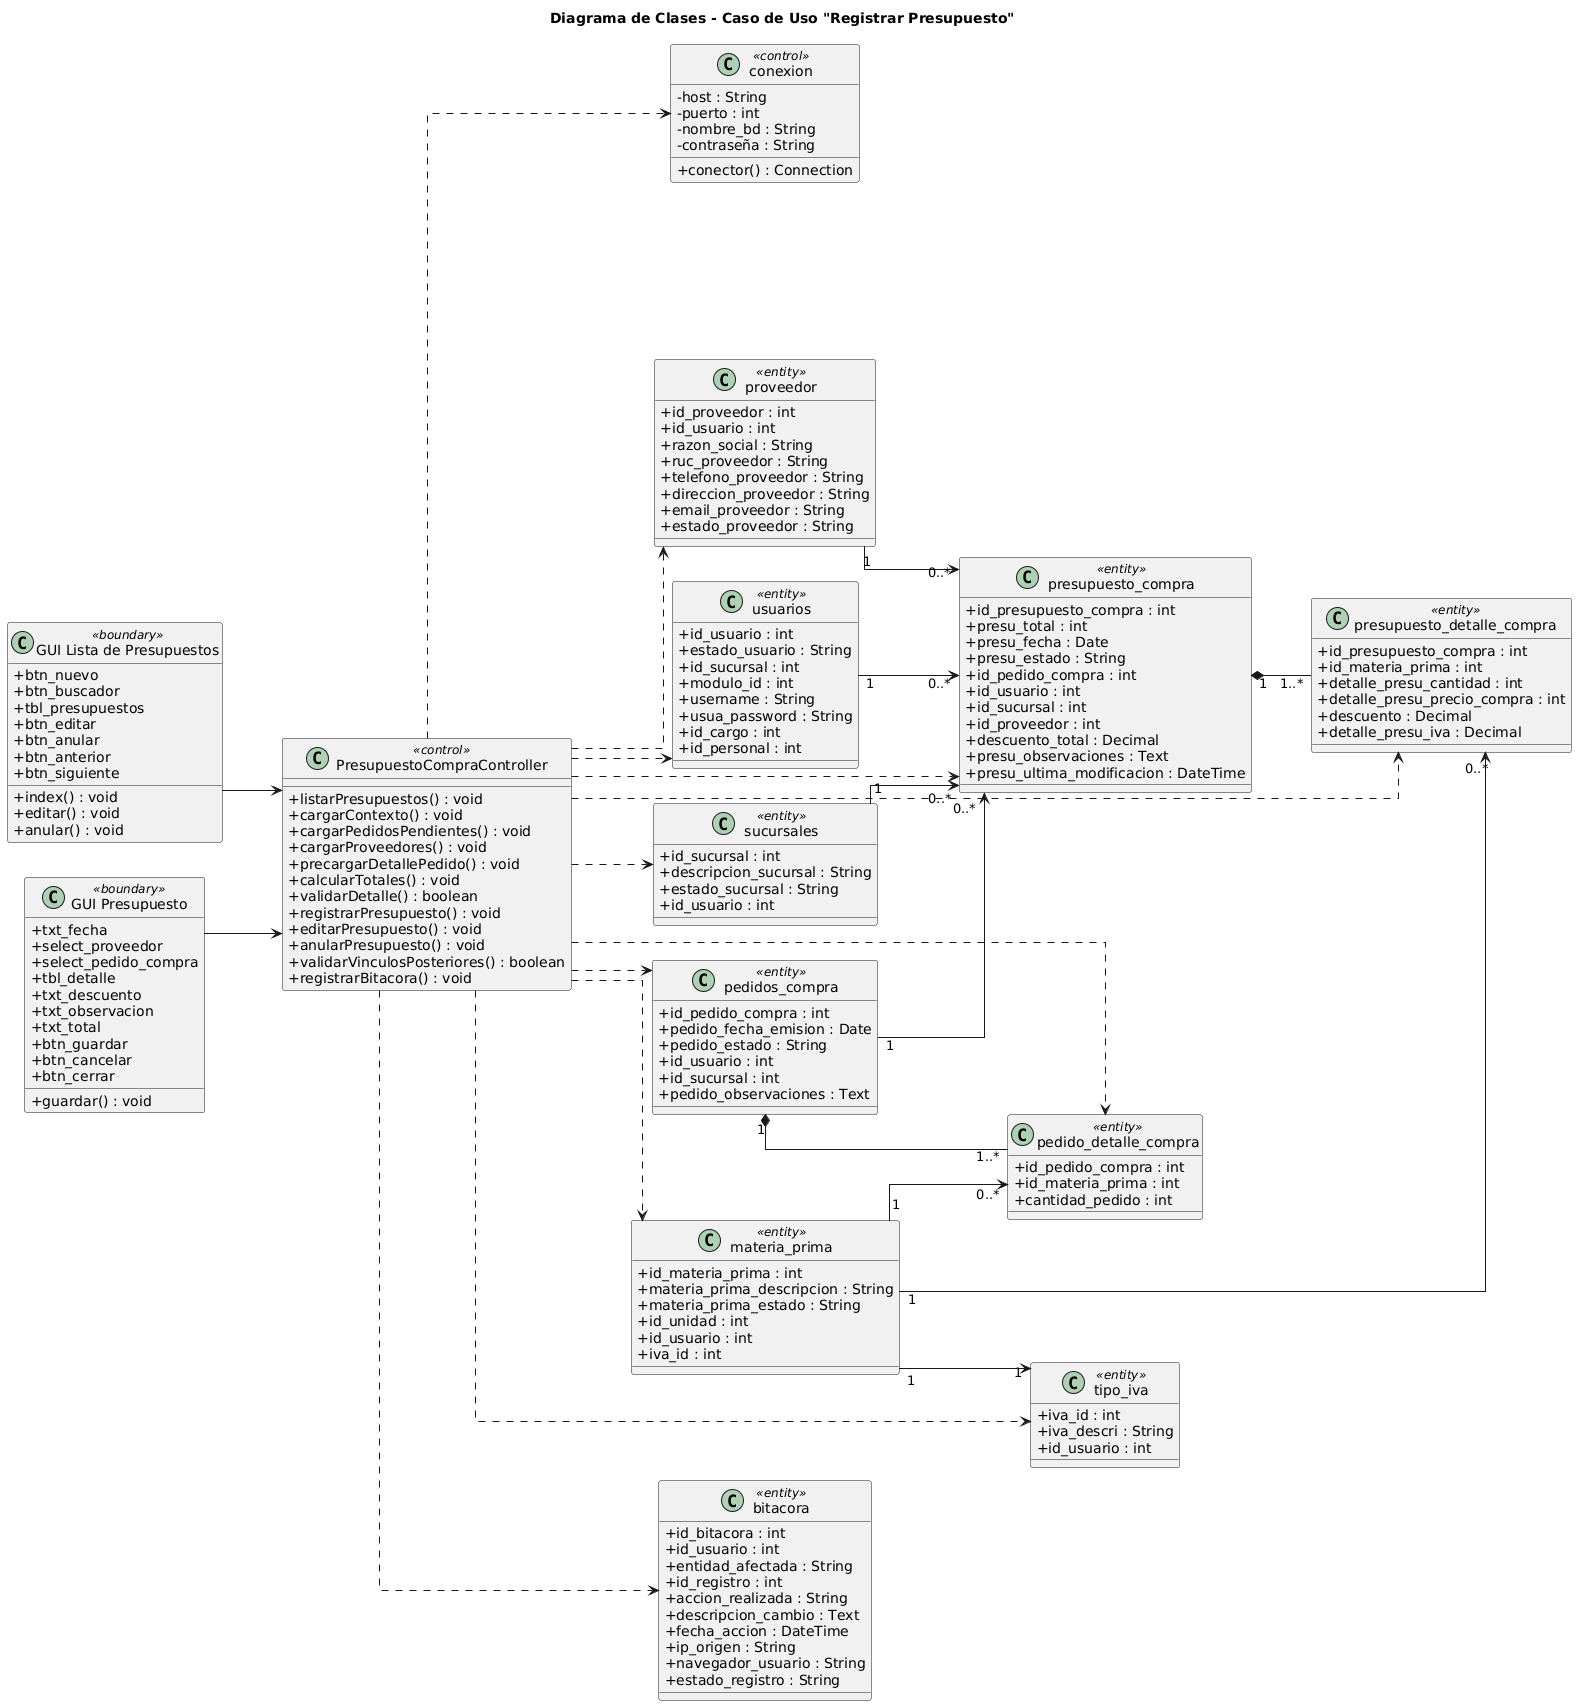

The diagram above was rendered by PlantUML. Its source (embedded in the PNG):
@startuml
skinparam classAttributeIconSize 0
skinparam linetype ortho
left to right direction

title Diagrama de Clases - Caso de Uso "Registrar Presupuesto"

class "GUI Lista de Presupuestos" as GUILista <<boundary>> {
  +btn_nuevo
  +btn_buscador
  +tbl_presupuestos
  +btn_editar
  +btn_anular
  +btn_anterior
  +btn_siguiente
  +index() : void
  +editar() : void
  +anular() : void
}

class "GUI Presupuesto" as GUIForm <<boundary>> {
  +txt_fecha
  +select_proveedor
  +select_pedido_compra
  +tbl_detalle
  +txt_descuento
  +txt_observacion
  +txt_total
  +btn_guardar
  +btn_cancelar
  +btn_cerrar
  +guardar() : void
}

class PresupuestoCompraController <<control>> {
  +listarPresupuestos() : void
  +cargarContexto() : void
  +cargarPedidosPendientes() : void
  +cargarProveedores() : void
  +precargarDetallePedido() : void
  +calcularTotales() : void
  +validarDetalle() : boolean
  +registrarPresupuesto() : void
  +editarPresupuesto() : void
  +anularPresupuesto() : void
  +validarVinculosPosteriores() : boolean
  +registrarBitacora() : void
}

class conexion <<control>> {
  -host : String
  -puerto : int
  -nombre_bd : String
  -contraseña : String
  +conector() : Connection
}

class presupuesto_compra <<entity>> {
  +id_presupuesto_compra : int
  +presu_total : int
  +presu_fecha : Date
  +presu_estado : String
  +id_pedido_compra : int
  +id_usuario : int
  +id_sucursal : int
  +id_proveedor : int
  +descuento_total : Decimal
  +presu_observaciones : Text
  +presu_ultima_modificacion : DateTime
}

class presupuesto_detalle_compra <<entity>> {
  +id_presupuesto_compra : int
  +id_materia_prima : int
  +detalle_presu_cantidad : int
  +detalle_presu_precio_compra : int
  +descuento : Decimal
  +detalle_presu_iva : Decimal
}

class pedidos_compra <<entity>> {
  +id_pedido_compra : int
  +pedido_fecha_emision : Date
  +pedido_estado : String
  +id_usuario : int
  +id_sucursal : int
  +pedido_observaciones : Text
}

class pedido_detalle_compra <<entity>> {
  +id_pedido_compra : int
  +id_materia_prima : int
  +cantidad_pedido : int
}

class proveedor <<entity>> {
  +id_proveedor : int
  +id_usuario : int
  +razon_social : String
  +ruc_proveedor : String
  +telefono_proveedor : String
  +direccion_proveedor : String
  +email_proveedor : String
  +estado_proveedor : String
}

class materia_prima <<entity>> {
  +id_materia_prima : int
  +materia_prima_descripcion : String
  +materia_prima_estado : String
  +id_unidad : int
  +id_usuario : int
  +iva_id : int
}

class tipo_iva <<entity>> {
  +iva_id : int
  +iva_descri : String
  +id_usuario : int
}

class usuarios <<entity>> {
  +id_usuario : int
  +estado_usuario : String
  +id_sucursal : int
  +modulo_id : int
  +username : String
  +usua_password : String
  +id_cargo : int
  +id_personal : int
}

class sucursales <<entity>> {
  +id_sucursal : int
  +descripcion_sucursal : String
  +estado_sucursal : String
  +id_usuario : int
}

class bitacora <<entity>> {
  +id_bitacora : int
  +id_usuario : int
  +entidad_afectada : String
  +id_registro : int
  +accion_realizada : String
  +descripcion_cambio : Text
  +fecha_accion : DateTime
  +ip_origen : String
  +navegador_usuario : String
  +estado_registro : String
}

GUILista --> PresupuestoCompraController
GUIForm --> PresupuestoCompraController

PresupuestoCompraController ..> conexion
PresupuestoCompraController ..> presupuesto_compra
PresupuestoCompraController ..> presupuesto_detalle_compra
PresupuestoCompraController ..> pedidos_compra
PresupuestoCompraController ..> pedido_detalle_compra
PresupuestoCompraController ..> proveedor
PresupuestoCompraController ..> materia_prima
PresupuestoCompraController ..> tipo_iva
PresupuestoCompraController ..> usuarios
PresupuestoCompraController ..> sucursales
PresupuestoCompraController ..> bitacora

pedidos_compra "1" --> "0..*" presupuesto_compra
proveedor "1" --> "0..*" presupuesto_compra
usuarios "1" --> "0..*" presupuesto_compra
sucursales "1" --> "0..*" presupuesto_compra
presupuesto_compra "1" *-- "1..*" presupuesto_detalle_compra
materia_prima "1" --> "0..*" presupuesto_detalle_compra
materia_prima "1" --> "1" tipo_iva
pedidos_compra "1" *-- "1..*" pedido_detalle_compra
materia_prima "1" --> "0..*" pedido_detalle_compra
@enduml